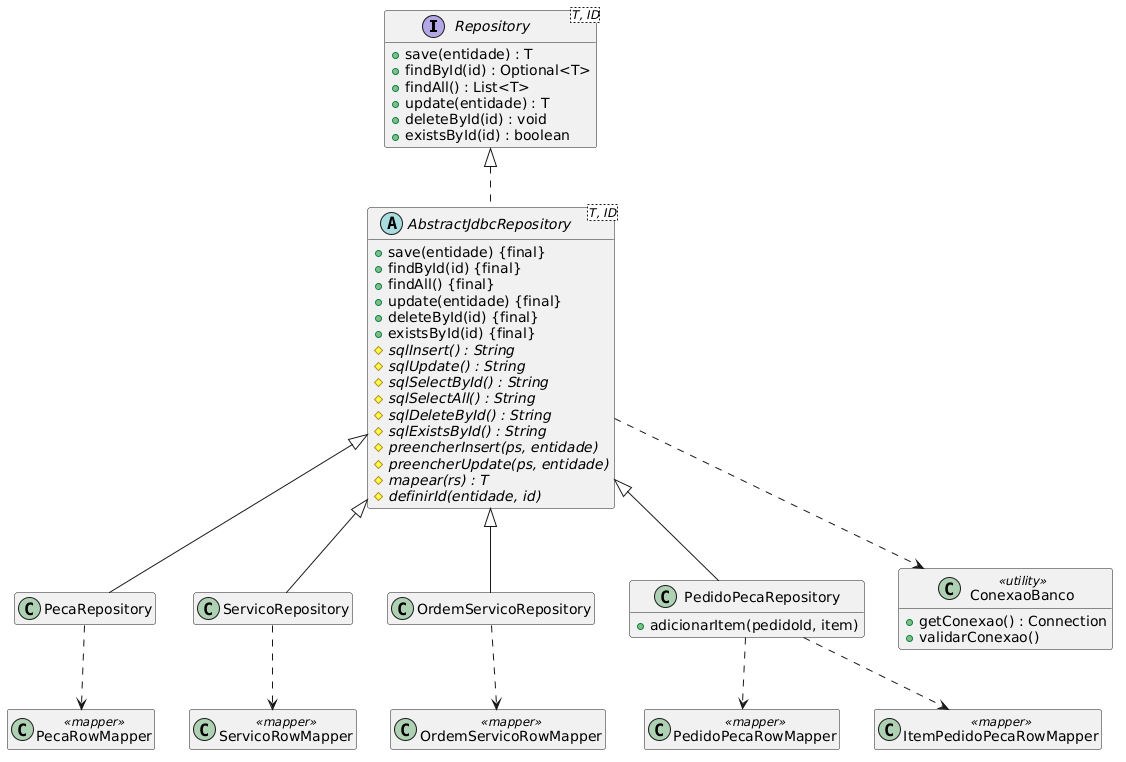

The diagram above was rendered by PlantUML. Its source (embedded in the PNG):
@startuml
skinparam shadowing false
hide empty members

interface "Repository<T, ID>" as Repository {
  +save(entidade) : T
  +findById(id) : Optional<T>
  +findAll() : List<T>
  +update(entidade) : T
  +deleteById(id) : void
  +existsById(id) : boolean
}

abstract class "AbstractJdbcRepository<T, ID>" as AbstractJdbcRepository {
  +save(entidade) {final}
  +findById(id) {final}
  +findAll() {final}
  +update(entidade) {final}
  +deleteById(id) {final}
  +existsById(id) {final}
  #{abstract} sqlInsert() : String
  #{abstract} sqlUpdate() : String
  #{abstract} sqlSelectById() : String
  #{abstract} sqlSelectAll() : String
  #{abstract} sqlDeleteById() : String
  #{abstract} sqlExistsById() : String
  #{abstract} preencherInsert(ps, entidade)
  #{abstract} preencherUpdate(ps, entidade)
  #{abstract} mapear(rs) : T
  #{abstract} definirId(entidade, id)
}

class PecaRepository
class ServicoRepository
class OrdemServicoRepository
class PedidoPecaRepository {
  +adicionarItem(pedidoId, item)
}

class ConexaoBanco <<utility>> {
  +getConexao() : Connection
  +validarConexao()
}
class PecaRowMapper <<mapper>>
class ServicoRowMapper <<mapper>>
class OrdemServicoRowMapper <<mapper>>
class PedidoPecaRowMapper <<mapper>>
class ItemPedidoPecaRowMapper <<mapper>>

Repository <|.. AbstractJdbcRepository
AbstractJdbcRepository <|-- PecaRepository
AbstractJdbcRepository <|-- ServicoRepository
AbstractJdbcRepository <|-- OrdemServicoRepository
AbstractJdbcRepository <|-- PedidoPecaRepository
AbstractJdbcRepository ..> ConexaoBanco

PecaRepository ..> PecaRowMapper
ServicoRepository ..> ServicoRowMapper
OrdemServicoRepository ..> OrdemServicoRowMapper
PedidoPecaRepository ..> PedidoPecaRowMapper
PedidoPecaRepository ..> ItemPedidoPecaRowMapper
@enduml